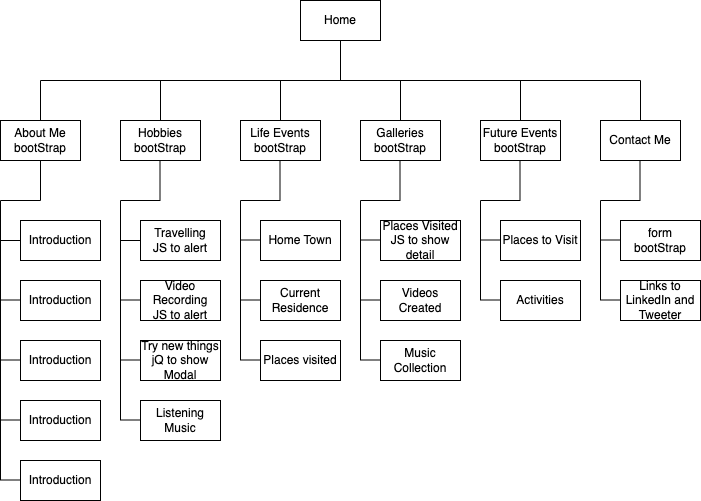

The diagram above was exported from draw.io. Its source (the exported page's mxGraphModel, read from the mxfile embedded in the PNG):
<mxGraphModel dx="1257" dy="962" grid="1" gridSize="10" guides="1" tooltips="1" connect="1" arrows="1" fold="1" page="0" pageScale="1" pageWidth="850" pageHeight="1100" math="0" shadow="0">
  <root>
    <mxCell id="0" />
    <mxCell id="1" parent="0" />
    <mxCell id="GNBbM3mO684nm1qL3u5i-1" value="Home" style="rounded=0;whiteSpace=wrap;html=1;" parent="1" vertex="1">
      <mxGeometry x="140" y="-80" width="80" height="40" as="geometry" />
    </mxCell>
    <mxCell id="GNBbM3mO684nm1qL3u5i-2" value="" style="endArrow=none;html=1;rounded=0;fontSize=12;startSize=8;endSize=8;curved=1;entryX=0.5;entryY=1;entryDx=0;entryDy=0;" parent="1" target="GNBbM3mO684nm1qL3u5i-1" edge="1">
      <mxGeometry width="50" height="50" relative="1" as="geometry">
        <mxPoint x="180" as="sourcePoint" />
        <mxPoint x="225" y="114" as="targetPoint" />
      </mxGeometry>
    </mxCell>
    <mxCell id="GNBbM3mO684nm1qL3u5i-3" value="" style="endArrow=none;html=1;rounded=0;fontSize=12;startSize=8;endSize=8;curved=1;" parent="1" edge="1">
      <mxGeometry width="50" height="50" relative="1" as="geometry">
        <mxPoint x="-120" as="sourcePoint" />
        <mxPoint x="480" as="targetPoint" />
      </mxGeometry>
    </mxCell>
    <mxCell id="GNBbM3mO684nm1qL3u5i-4" value="" style="endArrow=none;html=1;rounded=0;fontSize=12;startSize=8;endSize=8;curved=1;" parent="1" edge="1">
      <mxGeometry width="50" height="50" relative="1" as="geometry">
        <mxPoint x="-120" y="40" as="sourcePoint" />
        <mxPoint x="-120" as="targetPoint" />
      </mxGeometry>
    </mxCell>
    <mxCell id="GNBbM3mO684nm1qL3u5i-5" value="" style="endArrow=none;html=1;rounded=0;fontSize=12;startSize=8;endSize=8;curved=1;" parent="1" edge="1">
      <mxGeometry width="50" height="50" relative="1" as="geometry">
        <mxPoint x="240" y="40" as="sourcePoint" />
        <mxPoint x="240" as="targetPoint" />
      </mxGeometry>
    </mxCell>
    <mxCell id="GNBbM3mO684nm1qL3u5i-6" value="" style="endArrow=none;html=1;rounded=0;fontSize=12;startSize=8;endSize=8;curved=1;" parent="1" edge="1">
      <mxGeometry width="50" height="50" relative="1" as="geometry">
        <mxPoint x="120" y="40" as="sourcePoint" />
        <mxPoint x="120" as="targetPoint" />
      </mxGeometry>
    </mxCell>
    <mxCell id="GNBbM3mO684nm1qL3u5i-7" value="" style="endArrow=none;html=1;rounded=0;fontSize=12;startSize=8;endSize=8;curved=1;" parent="1" edge="1">
      <mxGeometry width="50" height="50" relative="1" as="geometry">
        <mxPoint y="40" as="sourcePoint" />
        <mxPoint as="targetPoint" />
      </mxGeometry>
    </mxCell>
    <mxCell id="GNBbM3mO684nm1qL3u5i-8" value="" style="endArrow=none;html=1;rounded=0;fontSize=12;startSize=8;endSize=8;curved=1;" parent="1" edge="1">
      <mxGeometry width="50" height="50" relative="1" as="geometry">
        <mxPoint x="360" y="40" as="sourcePoint" />
        <mxPoint x="360" as="targetPoint" />
      </mxGeometry>
    </mxCell>
    <mxCell id="GNBbM3mO684nm1qL3u5i-9" value="" style="endArrow=none;html=1;rounded=0;fontSize=12;startSize=8;endSize=8;curved=1;" parent="1" edge="1">
      <mxGeometry width="50" height="50" relative="1" as="geometry">
        <mxPoint x="480" y="40" as="sourcePoint" />
        <mxPoint x="480" as="targetPoint" />
      </mxGeometry>
    </mxCell>
    <mxCell id="GNBbM3mO684nm1qL3u5i-11" value="Contact Me" style="rounded=0;whiteSpace=wrap;html=1;" parent="1" vertex="1">
      <mxGeometry x="440" y="40" width="80" height="40" as="geometry" />
    </mxCell>
    <mxCell id="GNBbM3mO684nm1qL3u5i-12" value="Future Events&lt;div&gt;bootStrap&lt;/div&gt;" style="rounded=0;whiteSpace=wrap;html=1;" parent="1" vertex="1">
      <mxGeometry x="320" y="40" width="80" height="40" as="geometry" />
    </mxCell>
    <mxCell id="GNBbM3mO684nm1qL3u5i-13" value="Galleries&lt;div&gt;bootStrap&lt;/div&gt;" style="rounded=0;whiteSpace=wrap;html=1;" parent="1" vertex="1">
      <mxGeometry x="200" y="40" width="80" height="40" as="geometry" />
    </mxCell>
    <mxCell id="GNBbM3mO684nm1qL3u5i-14" value="Life Events&lt;div&gt;bootStrap&lt;/div&gt;" style="rounded=0;whiteSpace=wrap;html=1;" parent="1" vertex="1">
      <mxGeometry x="80" y="40" width="80" height="40" as="geometry" />
    </mxCell>
    <mxCell id="GNBbM3mO684nm1qL3u5i-15" value="Hobbies&lt;div&gt;bootStrap&lt;/div&gt;" style="rounded=0;whiteSpace=wrap;html=1;" parent="1" vertex="1">
      <mxGeometry x="-40" y="40" width="80" height="40" as="geometry" />
    </mxCell>
    <mxCell id="GNBbM3mO684nm1qL3u5i-16" value="About Me&lt;div&gt;bootStrap&lt;/div&gt;" style="rounded=0;whiteSpace=wrap;html=1;" parent="1" vertex="1">
      <mxGeometry x="-160" y="40" width="80" height="40" as="geometry" />
    </mxCell>
    <mxCell id="GNBbM3mO684nm1qL3u5i-19" value="" style="endArrow=none;html=1;rounded=0;fontSize=12;startSize=8;endSize=8;curved=1;entryX=0.5;entryY=1;entryDx=0;entryDy=0;" parent="1" target="GNBbM3mO684nm1qL3u5i-16" edge="1">
      <mxGeometry width="50" height="50" relative="1" as="geometry">
        <mxPoint x="-120" y="120" as="sourcePoint" />
        <mxPoint x="80" y="150" as="targetPoint" />
      </mxGeometry>
    </mxCell>
    <mxCell id="GNBbM3mO684nm1qL3u5i-20" value="" style="endArrow=none;html=1;rounded=0;fontSize=12;startSize=8;endSize=8;curved=1;" parent="1" edge="1">
      <mxGeometry width="50" height="50" relative="1" as="geometry">
        <mxPoint x="-160" y="120" as="sourcePoint" />
        <mxPoint x="-120" y="120" as="targetPoint" />
      </mxGeometry>
    </mxCell>
    <mxCell id="GNBbM3mO684nm1qL3u5i-21" value="" style="endArrow=none;html=1;rounded=0;fontSize=12;startSize=8;endSize=8;curved=1;" parent="1" edge="1">
      <mxGeometry width="50" height="50" relative="1" as="geometry">
        <mxPoint x="-160" y="400" as="sourcePoint" />
        <mxPoint x="-160" y="120" as="targetPoint" />
      </mxGeometry>
    </mxCell>
    <mxCell id="GNBbM3mO684nm1qL3u5i-22" value="Introduction" style="rounded=0;whiteSpace=wrap;html=1;" parent="1" vertex="1">
      <mxGeometry x="-140" y="140" width="80" height="40" as="geometry" />
    </mxCell>
    <mxCell id="GNBbM3mO684nm1qL3u5i-23" value="Introduction" style="rounded=0;whiteSpace=wrap;html=1;" parent="1" vertex="1">
      <mxGeometry x="-140" y="200" width="80" height="40" as="geometry" />
    </mxCell>
    <mxCell id="GNBbM3mO684nm1qL3u5i-24" value="Introduction" style="rounded=0;whiteSpace=wrap;html=1;" parent="1" vertex="1">
      <mxGeometry x="-140" y="260" width="80" height="40" as="geometry" />
    </mxCell>
    <mxCell id="GNBbM3mO684nm1qL3u5i-25" value="Introduction" style="rounded=0;whiteSpace=wrap;html=1;" parent="1" vertex="1">
      <mxGeometry x="-140" y="320" width="80" height="40" as="geometry" />
    </mxCell>
    <mxCell id="GNBbM3mO684nm1qL3u5i-26" value="Introduction" style="rounded=0;whiteSpace=wrap;html=1;" parent="1" vertex="1">
      <mxGeometry x="-140" y="380" width="80" height="40" as="geometry" />
    </mxCell>
    <mxCell id="GNBbM3mO684nm1qL3u5i-29" value="" style="endArrow=none;html=1;rounded=0;fontSize=12;startSize=8;endSize=8;curved=1;entryX=0;entryY=0.5;entryDx=0;entryDy=0;" parent="1" target="GNBbM3mO684nm1qL3u5i-22" edge="1">
      <mxGeometry width="50" height="50" relative="1" as="geometry">
        <mxPoint x="-160" y="160" as="sourcePoint" />
        <mxPoint x="80" y="160" as="targetPoint" />
      </mxGeometry>
    </mxCell>
    <mxCell id="GNBbM3mO684nm1qL3u5i-30" value="" style="endArrow=none;html=1;rounded=0;fontSize=12;startSize=8;endSize=8;curved=1;entryX=0;entryY=0.5;entryDx=0;entryDy=0;" parent="1" edge="1">
      <mxGeometry width="50" height="50" relative="1" as="geometry">
        <mxPoint x="-160" y="279.5" as="sourcePoint" />
        <mxPoint x="-140" y="279.5" as="targetPoint" />
      </mxGeometry>
    </mxCell>
    <mxCell id="GNBbM3mO684nm1qL3u5i-31" value="" style="endArrow=none;html=1;rounded=0;fontSize=12;startSize=8;endSize=8;curved=1;entryX=0;entryY=0.5;entryDx=0;entryDy=0;" parent="1" edge="1">
      <mxGeometry width="50" height="50" relative="1" as="geometry">
        <mxPoint x="-140" y="180" as="sourcePoint" />
        <mxPoint x="-120" y="180" as="targetPoint" />
      </mxGeometry>
    </mxCell>
    <mxCell id="GNBbM3mO684nm1qL3u5i-32" value="" style="endArrow=none;html=1;rounded=0;fontSize=12;startSize=8;endSize=8;curved=1;entryX=0;entryY=0.5;entryDx=0;entryDy=0;" parent="1" edge="1">
      <mxGeometry width="50" height="50" relative="1" as="geometry">
        <mxPoint x="-160" y="219.5" as="sourcePoint" />
        <mxPoint x="-140" y="219.5" as="targetPoint" />
      </mxGeometry>
    </mxCell>
    <mxCell id="GNBbM3mO684nm1qL3u5i-35" value="" style="endArrow=none;html=1;rounded=0;fontSize=12;startSize=8;endSize=8;curved=1;entryX=0;entryY=0.5;entryDx=0;entryDy=0;" parent="1" edge="1">
      <mxGeometry width="50" height="50" relative="1" as="geometry">
        <mxPoint x="-160" y="339.5" as="sourcePoint" />
        <mxPoint x="-140" y="339.5" as="targetPoint" />
      </mxGeometry>
    </mxCell>
    <mxCell id="GNBbM3mO684nm1qL3u5i-36" value="" style="endArrow=none;html=1;rounded=0;fontSize=12;startSize=8;endSize=8;curved=1;entryX=0;entryY=0.5;entryDx=0;entryDy=0;" parent="1" edge="1">
      <mxGeometry width="50" height="50" relative="1" as="geometry">
        <mxPoint x="-160" y="399.5" as="sourcePoint" />
        <mxPoint x="-140" y="399.5" as="targetPoint" />
      </mxGeometry>
    </mxCell>
    <mxCell id="M5j8AoL9TxWTY21MQ6Tq-1" value="" style="endArrow=none;html=1;rounded=0;fontSize=12;startSize=8;endSize=8;curved=1;" parent="1" edge="1">
      <mxGeometry width="50" height="50" relative="1" as="geometry">
        <mxPoint x="-40" y="120" as="sourcePoint" />
        <mxPoint y="120" as="targetPoint" />
      </mxGeometry>
    </mxCell>
    <mxCell id="M5j8AoL9TxWTY21MQ6Tq-2" value="" style="endArrow=none;html=1;rounded=0;fontSize=12;startSize=8;endSize=8;curved=1;" parent="1" edge="1">
      <mxGeometry width="50" height="50" relative="1" as="geometry">
        <mxPoint x="-40" y="340" as="sourcePoint" />
        <mxPoint x="-40" y="120" as="targetPoint" />
      </mxGeometry>
    </mxCell>
    <mxCell id="M5j8AoL9TxWTY21MQ6Tq-3" value="Travelling&lt;div&gt;JS to alert&lt;/div&gt;" style="rounded=0;whiteSpace=wrap;html=1;" parent="1" vertex="1">
      <mxGeometry x="-20" y="140" width="80" height="40" as="geometry" />
    </mxCell>
    <mxCell id="M5j8AoL9TxWTY21MQ6Tq-4" value="Video Recording&lt;div&gt;JS to alert&lt;/div&gt;" style="rounded=0;whiteSpace=wrap;html=1;" parent="1" vertex="1">
      <mxGeometry x="-20" y="200" width="80" height="40" as="geometry" />
    </mxCell>
    <mxCell id="M5j8AoL9TxWTY21MQ6Tq-6" value="Listening Music" style="rounded=0;whiteSpace=wrap;html=1;" parent="1" vertex="1">
      <mxGeometry x="-20" y="320" width="80" height="40" as="geometry" />
    </mxCell>
    <mxCell id="M5j8AoL9TxWTY21MQ6Tq-7" value="Try new things&lt;div&gt;jQ to show Modal&lt;/div&gt;" style="rounded=0;whiteSpace=wrap;html=1;" parent="1" vertex="1">
      <mxGeometry x="-20" y="260" width="80" height="40" as="geometry" />
    </mxCell>
    <mxCell id="M5j8AoL9TxWTY21MQ6Tq-8" value="" style="endArrow=none;html=1;rounded=0;fontSize=12;startSize=8;endSize=8;curved=1;entryX=0;entryY=0.5;entryDx=0;entryDy=0;" parent="1" target="M5j8AoL9TxWTY21MQ6Tq-3" edge="1">
      <mxGeometry width="50" height="50" relative="1" as="geometry">
        <mxPoint x="-40" y="160" as="sourcePoint" />
        <mxPoint x="200" y="160" as="targetPoint" />
      </mxGeometry>
    </mxCell>
    <mxCell id="M5j8AoL9TxWTY21MQ6Tq-9" value="" style="endArrow=none;html=1;rounded=0;fontSize=12;startSize=8;endSize=8;curved=1;entryX=0;entryY=0.5;entryDx=0;entryDy=0;" parent="1" edge="1">
      <mxGeometry width="50" height="50" relative="1" as="geometry">
        <mxPoint x="-40" y="279.5" as="sourcePoint" />
        <mxPoint x="-20" y="279.5" as="targetPoint" />
      </mxGeometry>
    </mxCell>
    <mxCell id="M5j8AoL9TxWTY21MQ6Tq-10" value="" style="endArrow=none;html=1;rounded=0;fontSize=12;startSize=8;endSize=8;curved=1;entryX=0;entryY=0.5;entryDx=0;entryDy=0;" parent="1" edge="1">
      <mxGeometry width="50" height="50" relative="1" as="geometry">
        <mxPoint x="-20" y="180" as="sourcePoint" />
        <mxPoint y="180" as="targetPoint" />
      </mxGeometry>
    </mxCell>
    <mxCell id="M5j8AoL9TxWTY21MQ6Tq-11" value="" style="endArrow=none;html=1;rounded=0;fontSize=12;startSize=8;endSize=8;curved=1;entryX=0;entryY=0.5;entryDx=0;entryDy=0;" parent="1" edge="1">
      <mxGeometry width="50" height="50" relative="1" as="geometry">
        <mxPoint x="-40" y="219.5" as="sourcePoint" />
        <mxPoint x="-20" y="219.5" as="targetPoint" />
      </mxGeometry>
    </mxCell>
    <mxCell id="M5j8AoL9TxWTY21MQ6Tq-12" value="" style="endArrow=none;html=1;rounded=0;fontSize=12;startSize=8;endSize=8;curved=1;entryX=0;entryY=0.5;entryDx=0;entryDy=0;" parent="1" edge="1">
      <mxGeometry width="50" height="50" relative="1" as="geometry">
        <mxPoint x="-40" y="339.5" as="sourcePoint" />
        <mxPoint x="-20" y="339.5" as="targetPoint" />
      </mxGeometry>
    </mxCell>
    <mxCell id="M5j8AoL9TxWTY21MQ6Tq-14" value="" style="endArrow=none;html=1;rounded=0;fontSize=12;startSize=8;endSize=8;curved=1;entryX=0.5;entryY=1;entryDx=0;entryDy=0;" parent="1" edge="1">
      <mxGeometry width="50" height="50" relative="1" as="geometry">
        <mxPoint x="-0.5" y="120" as="sourcePoint" />
        <mxPoint x="-0.5" y="80" as="targetPoint" />
      </mxGeometry>
    </mxCell>
    <mxCell id="GfwO2qDD2U1JU_CQxdnD-1" value="" style="endArrow=none;html=1;rounded=0;fontSize=12;startSize=8;endSize=8;curved=1;entryX=0.5;entryY=1;entryDx=0;entryDy=0;" parent="1" edge="1">
      <mxGeometry width="50" height="50" relative="1" as="geometry">
        <mxPoint x="119.5" y="120" as="sourcePoint" />
        <mxPoint x="119.5" y="80" as="targetPoint" />
      </mxGeometry>
    </mxCell>
    <mxCell id="GfwO2qDD2U1JU_CQxdnD-2" value="" style="endArrow=none;html=1;rounded=0;fontSize=12;startSize=8;endSize=8;curved=1;" parent="1" edge="1">
      <mxGeometry width="50" height="50" relative="1" as="geometry">
        <mxPoint x="80" y="120" as="sourcePoint" />
        <mxPoint x="120" y="120" as="targetPoint" />
      </mxGeometry>
    </mxCell>
    <mxCell id="GfwO2qDD2U1JU_CQxdnD-3" value="" style="endArrow=none;html=1;rounded=0;fontSize=12;startSize=8;endSize=8;curved=1;" parent="1" edge="1">
      <mxGeometry width="50" height="50" relative="1" as="geometry">
        <mxPoint x="80" y="280" as="sourcePoint" />
        <mxPoint x="80" y="120" as="targetPoint" />
      </mxGeometry>
    </mxCell>
    <mxCell id="GfwO2qDD2U1JU_CQxdnD-4" value="" style="endArrow=none;html=1;rounded=0;fontSize=12;startSize=8;endSize=8;curved=1;entryX=0;entryY=0.5;entryDx=0;entryDy=0;" parent="1" edge="1">
      <mxGeometry width="50" height="50" relative="1" as="geometry">
        <mxPoint x="80" y="159.5" as="sourcePoint" />
        <mxPoint x="100" y="159.5" as="targetPoint" />
      </mxGeometry>
    </mxCell>
    <mxCell id="GfwO2qDD2U1JU_CQxdnD-5" value="" style="endArrow=none;html=1;rounded=0;fontSize=12;startSize=8;endSize=8;curved=1;entryX=0;entryY=0.5;entryDx=0;entryDy=0;" parent="1" edge="1">
      <mxGeometry width="50" height="50" relative="1" as="geometry">
        <mxPoint x="80" y="219.5" as="sourcePoint" />
        <mxPoint x="100" y="219.5" as="targetPoint" />
      </mxGeometry>
    </mxCell>
    <mxCell id="GfwO2qDD2U1JU_CQxdnD-6" value="" style="endArrow=none;html=1;rounded=0;fontSize=12;startSize=8;endSize=8;curved=1;entryX=0;entryY=0.5;entryDx=0;entryDy=0;" parent="1" edge="1">
      <mxGeometry width="50" height="50" relative="1" as="geometry">
        <mxPoint x="80" y="279.5" as="sourcePoint" />
        <mxPoint x="100" y="279.5" as="targetPoint" />
      </mxGeometry>
    </mxCell>
    <mxCell id="GfwO2qDD2U1JU_CQxdnD-7" value="Home Town" style="rounded=0;whiteSpace=wrap;html=1;" parent="1" vertex="1">
      <mxGeometry x="100" y="140" width="80" height="40" as="geometry" />
    </mxCell>
    <mxCell id="GfwO2qDD2U1JU_CQxdnD-8" value="Current Residence" style="rounded=0;whiteSpace=wrap;html=1;" parent="1" vertex="1">
      <mxGeometry x="100" y="200" width="80" height="40" as="geometry" />
    </mxCell>
    <mxCell id="GfwO2qDD2U1JU_CQxdnD-9" value="Places visited" style="rounded=0;whiteSpace=wrap;html=1;" parent="1" vertex="1">
      <mxGeometry x="100" y="260" width="80" height="40" as="geometry" />
    </mxCell>
    <mxCell id="Z9jaPKGJgKcggywRrlLH-1" value="" style="endArrow=none;html=1;rounded=0;fontSize=12;startSize=8;endSize=8;curved=1;entryX=0.5;entryY=1;entryDx=0;entryDy=0;" parent="1" edge="1">
      <mxGeometry width="50" height="50" relative="1" as="geometry">
        <mxPoint x="239.5" y="120" as="sourcePoint" />
        <mxPoint x="239.5" y="80" as="targetPoint" />
      </mxGeometry>
    </mxCell>
    <mxCell id="Z9jaPKGJgKcggywRrlLH-2" value="" style="endArrow=none;html=1;rounded=0;fontSize=12;startSize=8;endSize=8;curved=1;" parent="1" edge="1">
      <mxGeometry width="50" height="50" relative="1" as="geometry">
        <mxPoint x="200" y="120" as="sourcePoint" />
        <mxPoint x="240" y="120" as="targetPoint" />
      </mxGeometry>
    </mxCell>
    <mxCell id="Z9jaPKGJgKcggywRrlLH-3" value="" style="endArrow=none;html=1;rounded=0;fontSize=12;startSize=8;endSize=8;curved=1;" parent="1" edge="1">
      <mxGeometry width="50" height="50" relative="1" as="geometry">
        <mxPoint x="200" y="280" as="sourcePoint" />
        <mxPoint x="200" y="120" as="targetPoint" />
      </mxGeometry>
    </mxCell>
    <mxCell id="Z9jaPKGJgKcggywRrlLH-4" value="" style="endArrow=none;html=1;rounded=0;fontSize=12;startSize=8;endSize=8;curved=1;entryX=0;entryY=0.5;entryDx=0;entryDy=0;" parent="1" edge="1">
      <mxGeometry width="50" height="50" relative="1" as="geometry">
        <mxPoint x="200" y="159.5" as="sourcePoint" />
        <mxPoint x="220" y="159.5" as="targetPoint" />
      </mxGeometry>
    </mxCell>
    <mxCell id="Z9jaPKGJgKcggywRrlLH-5" value="" style="endArrow=none;html=1;rounded=0;fontSize=12;startSize=8;endSize=8;curved=1;entryX=0;entryY=0.5;entryDx=0;entryDy=0;" parent="1" edge="1">
      <mxGeometry width="50" height="50" relative="1" as="geometry">
        <mxPoint x="200" y="219.5" as="sourcePoint" />
        <mxPoint x="220" y="219.5" as="targetPoint" />
      </mxGeometry>
    </mxCell>
    <mxCell id="Z9jaPKGJgKcggywRrlLH-6" value="" style="endArrow=none;html=1;rounded=0;fontSize=12;startSize=8;endSize=8;curved=1;entryX=0;entryY=0.5;entryDx=0;entryDy=0;" parent="1" edge="1">
      <mxGeometry width="50" height="50" relative="1" as="geometry">
        <mxPoint x="200" y="279.5" as="sourcePoint" />
        <mxPoint x="220" y="279.5" as="targetPoint" />
      </mxGeometry>
    </mxCell>
    <mxCell id="Z9jaPKGJgKcggywRrlLH-7" value="Places Visited&lt;div&gt;JS to show detail&lt;/div&gt;" style="rounded=0;whiteSpace=wrap;html=1;" parent="1" vertex="1">
      <mxGeometry x="220" y="140" width="80" height="40" as="geometry" />
    </mxCell>
    <mxCell id="Z9jaPKGJgKcggywRrlLH-8" value="Videos Created" style="rounded=0;whiteSpace=wrap;html=1;" parent="1" vertex="1">
      <mxGeometry x="220" y="200" width="80" height="40" as="geometry" />
    </mxCell>
    <mxCell id="Z9jaPKGJgKcggywRrlLH-9" value="Music Collection" style="rounded=0;whiteSpace=wrap;html=1;" parent="1" vertex="1">
      <mxGeometry x="220" y="260" width="80" height="40" as="geometry" />
    </mxCell>
    <mxCell id="ms9HVn2JgvzlzMuIfp8m-1" value="" style="endArrow=none;html=1;rounded=0;fontSize=12;startSize=8;endSize=8;curved=1;entryX=0.5;entryY=1;entryDx=0;entryDy=0;" parent="1" edge="1">
      <mxGeometry width="50" height="50" relative="1" as="geometry">
        <mxPoint x="359.5" y="120" as="sourcePoint" />
        <mxPoint x="359.5" y="80" as="targetPoint" />
      </mxGeometry>
    </mxCell>
    <mxCell id="ms9HVn2JgvzlzMuIfp8m-2" value="" style="endArrow=none;html=1;rounded=0;fontSize=12;startSize=8;endSize=8;curved=1;entryX=0.5;entryY=1;entryDx=0;entryDy=0;" parent="1" edge="1">
      <mxGeometry width="50" height="50" relative="1" as="geometry">
        <mxPoint x="479.5" y="120" as="sourcePoint" />
        <mxPoint x="479.5" y="80" as="targetPoint" />
      </mxGeometry>
    </mxCell>
    <mxCell id="ms9HVn2JgvzlzMuIfp8m-3" value="" style="endArrow=none;html=1;rounded=0;fontSize=12;startSize=8;endSize=8;curved=1;" parent="1" edge="1">
      <mxGeometry width="50" height="50" relative="1" as="geometry">
        <mxPoint x="320" y="120" as="sourcePoint" />
        <mxPoint x="360" y="120" as="targetPoint" />
      </mxGeometry>
    </mxCell>
    <mxCell id="ms9HVn2JgvzlzMuIfp8m-4" value="" style="endArrow=none;html=1;rounded=0;fontSize=12;startSize=8;endSize=8;curved=1;" parent="1" edge="1">
      <mxGeometry width="50" height="50" relative="1" as="geometry">
        <mxPoint x="440" y="120" as="sourcePoint" />
        <mxPoint x="480" y="120" as="targetPoint" />
      </mxGeometry>
    </mxCell>
    <mxCell id="ms9HVn2JgvzlzMuIfp8m-5" value="" style="endArrow=none;html=1;rounded=0;fontSize=12;startSize=8;endSize=8;curved=1;" parent="1" edge="1">
      <mxGeometry width="50" height="50" relative="1" as="geometry">
        <mxPoint x="320" y="220" as="sourcePoint" />
        <mxPoint x="320" y="120" as="targetPoint" />
      </mxGeometry>
    </mxCell>
    <mxCell id="ms9HVn2JgvzlzMuIfp8m-6" value="" style="endArrow=none;html=1;rounded=0;fontSize=12;startSize=8;endSize=8;curved=1;" parent="1" edge="1">
      <mxGeometry width="50" height="50" relative="1" as="geometry">
        <mxPoint x="440" y="160" as="sourcePoint" />
        <mxPoint x="440" y="120" as="targetPoint" />
      </mxGeometry>
    </mxCell>
    <mxCell id="ms9HVn2JgvzlzMuIfp8m-7" value="Places to Visit" style="rounded=0;whiteSpace=wrap;html=1;" parent="1" vertex="1">
      <mxGeometry x="340" y="140" width="80" height="40" as="geometry" />
    </mxCell>
    <mxCell id="ms9HVn2JgvzlzMuIfp8m-8" value="Activities" style="rounded=0;whiteSpace=wrap;html=1;" parent="1" vertex="1">
      <mxGeometry x="340" y="200" width="80" height="40" as="geometry" />
    </mxCell>
    <mxCell id="ms9HVn2JgvzlzMuIfp8m-9" value="form bootStrap" style="rounded=0;whiteSpace=wrap;html=1;" parent="1" vertex="1">
      <mxGeometry x="460" y="140" width="80" height="40" as="geometry" />
    </mxCell>
    <mxCell id="ms9HVn2JgvzlzMuIfp8m-11" value="" style="endArrow=none;html=1;rounded=0;fontSize=12;startSize=8;endSize=8;curved=1;entryX=0;entryY=0.5;entryDx=0;entryDy=0;" parent="1" edge="1">
      <mxGeometry width="50" height="50" relative="1" as="geometry">
        <mxPoint x="320" y="159.5" as="sourcePoint" />
        <mxPoint x="340" y="159.5" as="targetPoint" />
      </mxGeometry>
    </mxCell>
    <mxCell id="ms9HVn2JgvzlzMuIfp8m-12" value="" style="endArrow=none;html=1;rounded=0;fontSize=12;startSize=8;endSize=8;curved=1;entryX=0;entryY=0.5;entryDx=0;entryDy=0;" parent="1" edge="1">
      <mxGeometry width="50" height="50" relative="1" as="geometry">
        <mxPoint x="320" y="219.5" as="sourcePoint" />
        <mxPoint x="340" y="219.5" as="targetPoint" />
      </mxGeometry>
    </mxCell>
    <mxCell id="ms9HVn2JgvzlzMuIfp8m-13" value="" style="endArrow=none;html=1;rounded=0;fontSize=12;startSize=8;endSize=8;curved=1;entryX=0;entryY=0.5;entryDx=0;entryDy=0;" parent="1" edge="1">
      <mxGeometry width="50" height="50" relative="1" as="geometry">
        <mxPoint x="440" y="159.5" as="sourcePoint" />
        <mxPoint x="460" y="159.5" as="targetPoint" />
      </mxGeometry>
    </mxCell>
    <mxCell id="fuLaCqIF4pvtUvvxm-er-1" value="" style="endArrow=none;html=1;rounded=0;fontSize=12;startSize=8;endSize=8;curved=1;" parent="1" edge="1">
      <mxGeometry width="50" height="50" relative="1" as="geometry">
        <mxPoint x="440" y="220" as="sourcePoint" />
        <mxPoint x="440" y="160" as="targetPoint" />
      </mxGeometry>
    </mxCell>
    <mxCell id="fuLaCqIF4pvtUvvxm-er-2" value="" style="endArrow=none;html=1;rounded=0;fontSize=12;startSize=8;endSize=8;curved=1;entryX=0;entryY=0.5;entryDx=0;entryDy=0;" parent="1" edge="1">
      <mxGeometry width="50" height="50" relative="1" as="geometry">
        <mxPoint x="440" y="219.5" as="sourcePoint" />
        <mxPoint x="460" y="219.5" as="targetPoint" />
      </mxGeometry>
    </mxCell>
    <mxCell id="fuLaCqIF4pvtUvvxm-er-3" value="Links to LinkedIn and Tweeter" style="rounded=0;whiteSpace=wrap;html=1;" parent="1" vertex="1">
      <mxGeometry x="460" y="200" width="80" height="40" as="geometry" />
    </mxCell>
  </root>
</mxGraphModel>